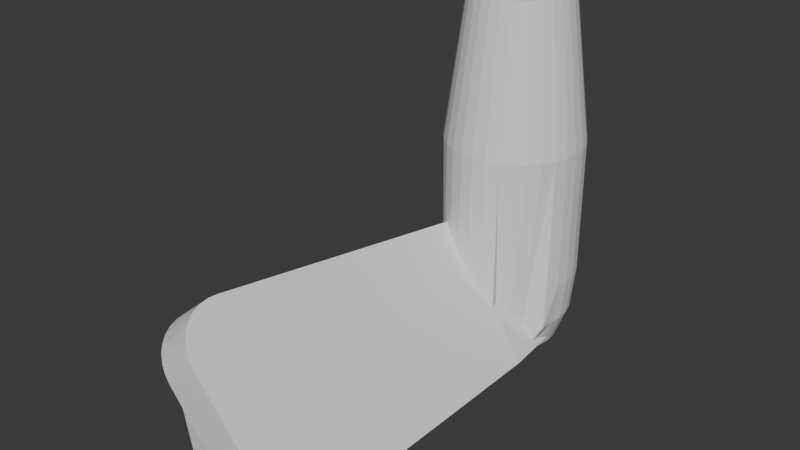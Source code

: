 # Source: Iron.blend  (saved by Blender 4.3.34; exported with 4.5.12 LTS)
import bpy
from mathutils import Matrix  # noqa: F401  (used for matrix-valued properties, if any)

bpy.ops.wm.read_factory_settings(use_empty=True)
scene = bpy.context.scene
scene.name = 'Scene'

# ---- collections
col_collection = bpy.data.collections.new('Collection'); scene.collection.children.link(col_collection)

# ---- world
world_world = bpy.data.worlds.new('World'); scene.world = world_world
world_world.use_nodes = True; world_world.node_tree.nodes.clear()
_N = world_world.node_tree.nodes; _L = world_world.node_tree.links
n0 = _N.new('ShaderNodeOutputWorld'); n0.name = 'World Output'; n0.location = (300, 300)
n1 = _N.new('ShaderNodeBackground'); n1.name = 'Background'; n1.location = (10, 300)
n1.inputs[0].default_value = (0.05088, 0.05088, 0.05088, 1.0)
_L.new(n1.outputs[0], n0.inputs[0])
n0.is_active_output = True
world_world.color = (0.05088, 0.05088, 0.05088)
world_world.sun_shadow_jitter_overblur = 0.0

# ---- meshes
me_cylinder = bpy.data.meshes.new('Cylinder')
me_cylinder.from_pydata([(0.0, 1.0, 0.178), (0.1951, 0.9808, 0.178), (0.3827, 0.9239, 0.178), (0.5556, 0.8315, 0.178), (0.7071, 0.7071, 0.178), (0.8315, 0.5556, 0.178), (0.9239, 0.3827, 0.178), (0.9808, 0.1951, 0.178), (1.0, 0.0, 0.178), (0.9808, -0.1951, 0.178), (0.9239, -0.3827, 0.178), (0.5706, -0.5299, -1.0), (0.8315, -0.5556, 0.178), (0.4503, -0.6791, -1.0), (0.7071, -0.7071, 0.178), (0.3494, -0.7619, -1.0), (0.5556, -0.8315, 0.178), (0.3827, -0.9239, -1.0), (0.3827, -0.9239, 0.178), (0.1951, -0.9808, -1.0), (0.1951, -0.9808, 0.178), (0.0, -1.0, -1.0), (0.0, -1.0, 0.178), (-0.1951, -0.9808, -1.0), (-0.1951, -0.9808, 0.178), (-0.3827, -0.9239, -1.0), (-0.3827, -0.9239, 0.178), (-0.5556, -0.8315, -1.0), (-0.5556, -0.8315, 0.178), (-0.4913, -0.6791, -1.0), (-0.7071, -0.7071, 0.178), (-0.5742, -0.5782, -1.0), (-0.8315, -0.5556, 0.178), (-0.663, -0.4084, -1.0), (-0.9239, -0.3827, 0.178), (-0.9808, -0.1951, 0.178), (-1.0, 0.0, 0.178), (-0.9808, 0.1951, 0.178), (-0.9239, 0.3827, 0.178), (-0.8315, 0.5556, 0.178), (-0.7071, 0.7071, 0.178), (-0.5556, 0.8315, 0.178), (-0.3827, 0.9239, 0.178), (-0.1951, 0.9808, 0.178), (0.0, 0.539, -1.0), (0.0, 1.0, -0.5412), (0.0, 0.7695, -0.9385), (0.0, 0.9382, -0.7706), (0.1052, 0.5286, -1.0), (0.1951, 0.9808, -0.5412), (0.1501, 0.7547, -0.9385), (0.183, 0.9202, -0.7706), (0.2063, 0.498, -1.0), (0.3827, 0.9239, -0.5412), (0.2945, 0.7109, -0.9385), (0.359, 0.8668, -0.7706), (0.2994, 0.4481, -1.0), (0.5556, 0.8315, -0.5412), (0.4275, 0.6398, -0.9385), (0.5213, 0.7801, -0.7706), (0.3811, 0.3811, -1.0), (0.7071, 0.7071, -0.5412), (0.5441, 0.5441, -0.9385), (0.6634, 0.6634, -0.7706), (0.4481, 0.2994, -1.0), (0.8315, 0.5556, -0.5412), (0.6398, 0.4275, -0.9385), (0.7801, 0.5213, -0.7706), (0.498, 0.2063, -1.0), (0.9239, 0.3827, -0.5412), (0.7109, 0.2945, -0.9385), (0.8668, 0.359, -0.7706), (0.5286, 0.1052, -1.0), (0.9808, 0.1951, -0.5412), (0.7547, 0.1501, -0.9385), (0.9202, 0.183, -0.7706), (0.539, 0.0, -1.0), (1.0, 0.0, -0.5412), (0.7695, 0.0, -0.9385), (0.9382, 0.0, -0.7706), (0.5286, -0.1052, -1.0), (0.9808, -0.1951, -0.5412), (0.7547, -0.1501, -0.9385), (0.9202, -0.183, -0.7706), (0.5331, -0.5782, -1.0), (0.9239, -0.3827, -0.5412), (0.6726, -0.4489, -0.9385), (0.9115, -0.4058, -0.7706), (-0.9808, -0.1951, -0.5412), (-0.6357, -0.4631, -1.0), (-0.9732, -0.2202, -0.7706), (-0.7472, -0.3091, -0.9385), (-0.539, 0.0, -1.0), (-1.0, 0.0, -0.5412), (-0.7695, 0.0, -0.9385), (-0.9382, 0.0, -0.7706), (-0.5286, 0.1052, -1.0), (-0.9808, 0.1951, -0.5412), (-0.7547, 0.1501, -0.9385), (-0.9202, 0.183, -0.7706), (-0.498, 0.2063, -1.0), (-0.9239, 0.3827, -0.5412), (-0.7109, 0.2945, -0.9385), (-0.8668, 0.359, -0.7706), (-0.4481, 0.2994, -1.0), (-0.8315, 0.5556, -0.5412), (-0.6398, 0.4275, -0.9385), (-0.7801, 0.5213, -0.7706), (-0.3811, 0.3811, -1.0), (-0.7071, 0.7071, -0.5412), (-0.5441, 0.5441, -0.9385), (-0.6634, 0.6634, -0.7706), (-0.2994, 0.4481, -1.0), (-0.5556, 0.8315, -0.5412), (-0.4275, 0.6398, -0.9385), (-0.5213, 0.7801, -0.7706), (-0.2063, 0.498, -1.0), (-0.3827, 0.9239, -0.5412), (-0.2945, 0.7109, -0.9385), (-0.359, 0.8668, -0.7706), (-0.1052, 0.5286, -1.0), (-0.1951, 0.9808, -0.5412), (-0.1501, 0.7547, -0.9385), (-0.183, 0.9202, -0.7706), (0.1412, 0.7096, 0.9579), (-4.322e-08, 0.7235, 0.9579), (0.2769, 0.6684, 0.9579), (0.402, 0.6016, 0.9579), (0.5116, 0.5116, 0.9579), (0.6016, 0.402, 0.9579), (0.6684, 0.2769, 0.9579), (0.7096, 0.1412, 0.9579), (0.7235, -6.592e-08, 0.9579), (0.7096, -0.1412, 0.9579), (0.6684, -0.2769, 0.9579), (0.6016, -0.402, 0.9579), (0.5116, -0.5116, 0.9579), (0.402, -0.6016, 0.9579), (0.2769, -0.6684, 0.9579), (0.1412, -0.7096, 0.9579), (-4.322e-08, -0.7235, 0.9579), (-0.1412, -0.7096, 0.9579), (-0.2769, -0.6684, 0.9579), (-0.402, -0.6016, 0.9579), (-0.5116, -0.5116, 0.9579), (-0.6016, -0.402, 0.9579), (-0.6684, -0.2769, 0.9579), (-0.7096, -0.1412, 0.9579), (-0.7235, -6.592e-08, 0.9579), (-0.7096, 0.1412, 0.9579), (-0.6684, 0.2769, 0.9579), (-0.6016, 0.402, 0.9579), (-0.5116, 0.5116, 0.9579), (-0.402, 0.6016, 0.9579), (-0.2769, 0.6684, 0.9579), (-0.1412, 0.7096, 0.9579), (0.4468, -1.013, -1.002), (-0.9603, -0.6569, -0.4046), (0.9284, -1.013, -0.8719), (-0.4788, -0.6569, -0.2563), (-0.9375, -5.562, -0.4146), (-1.361, -4.785, -0.2293), (-1.024, -5.55, -0.3767), (-1.106, -5.515, -0.3411), (-1.18, -5.458, -0.3087), (-1.244, -5.381, -0.2807), (-1.296, -5.285, -0.2579), (-1.335, -5.174, -0.2409), (-1.359, -5.051, -0.2303), (-1.368, -4.92, -0.2264), (-0.8796, -4.785, -0.08096), (-0.456, -5.562, -0.2663), (-0.8863, -4.92, -0.07805), (-0.8773, -5.051, -0.08196), (-0.8531, -5.174, -0.09257), (-0.8143, -5.285, -0.1096), (-0.762, -5.381, -0.1324), (-0.698, -5.458, -0.1604), (-0.6241, -5.515, -0.1927), (-0.5426, -5.55, -0.2284), (0.4468, -4.981, -1.009), (0.07305, -5.562, -0.8567), (0.4341, -5.131, -1.003), (0.3968, -5.272, -0.9983), (0.3374, -5.392, -0.9724), (0.2599, -5.484, -0.9385), (0.1698, -5.542, -0.899), (0.5546, -5.562, -0.7084), (0.9284, -4.981, -0.8719), (0.6514, -5.542, -0.7507), (0.7415, -5.484, -0.7902), (0.8189, -5.392, -0.824), (0.8783, -5.272, -0.85), (0.9157, -5.131, -0.8663), (-0.9265, -0.7018, -0.4262), (-0.5887, -0.8946, -1.003), (-1.023, -4.79, -0.2619), (-1.024, -4.909, -0.2592), (-1.022, -5.025, -0.2629), (-1.016, -5.133, -0.2728), (-1.007, -5.231, -0.2887), (-0.9946, -5.315, -0.3101), (-0.9792, -5.384, -0.3364), (-0.9614, -5.434, -0.3667), (-0.9419, -5.465, -0.4001), (-0.9211, -5.475, -0.4356), (-0.5917, -5.095, -0.9979), (-0.5887, -4.963, -1.003), (-0.6007, -5.219, -0.9826), (-0.6149, -5.325, -0.9582), (-0.6335, -5.407, -0.9265), (-0.6552, -5.458, -0.8895), (-0.6784, -5.475, -0.8499), (-0.7404, 0.4776, -0.4035), (0.3736, 0.1214, -0.9969), (0.7738, 0.1214, -0.9012), (-0.1988, 0.4776, -0.2864), (-0.8239, 0.4328, -0.4792), (-0.486, 0.24, -0.9939)], [], [(121, 43, 0, 45), (53, 2, 3, 57), (57, 3, 4, 61), (61, 4, 5, 65), (65, 5, 6, 69), (69, 6, 7, 73), (73, 7, 8, 77), (77, 8, 9, 81), (81, 9, 10, 85), (84, 86, 87, 85, 10, 12, 11), (33, 34, 35, 88, 90, 91, 89), (11, 12, 14, 13), (13, 14, 16, 15), (15, 16, 18, 17), (17, 18, 20, 19), (19, 20, 22, 21), (21, 22, 24, 23), (23, 24, 26, 25), (25, 26, 28, 27), (27, 28, 30, 29), (29, 30, 32, 31), (31, 32, 34, 33), (88, 35, 36, 93), (93, 36, 37, 97), (97, 37, 38, 101), (101, 38, 39, 105), (105, 39, 40, 109), (109, 40, 41, 113), (113, 41, 42, 117), (117, 42, 43, 121), (5, 4, 128, 129), (49, 1, 2, 53), (45, 0, 1, 49), (45, 49, 51, 47), (47, 51, 50, 46), (46, 50, 48, 44), (49, 53, 55, 51), (51, 55, 54, 50), (50, 54, 52, 48), (53, 57, 59, 55), (55, 59, 58, 54), (54, 58, 56, 52), (57, 61, 63, 59), (59, 63, 62, 58), (58, 62, 60, 56), (61, 65, 67, 63), (63, 67, 66, 62), (62, 66, 64, 60), (65, 69, 71, 67), (67, 71, 70, 66), (66, 70, 68, 64), (69, 73, 75, 71), (71, 75, 74, 70), (70, 74, 72, 68), (73, 77, 79, 75), (75, 79, 78, 74), (74, 78, 76, 72), (77, 81, 83, 79), (79, 83, 82, 78), (78, 82, 80, 76), (81, 85, 87, 83), (83, 87, 86, 82), (82, 86, 84, 80), (88, 93, 95, 90), (90, 95, 94, 91), (91, 94, 92, 89), (93, 97, 99, 95), (95, 99, 98, 94), (94, 98, 96, 92), (97, 101, 103, 99), (99, 103, 102, 98), (98, 102, 100, 96), (101, 105, 107, 103), (103, 107, 106, 102), (102, 106, 104, 100), (105, 109, 111, 107), (107, 111, 110, 106), (106, 110, 108, 104), (109, 113, 115, 111), (111, 115, 114, 110), (110, 114, 112, 108), (113, 117, 119, 115), (115, 119, 118, 114), (114, 118, 116, 112), (117, 121, 123, 119), (119, 123, 122, 118), (118, 122, 120, 116), (121, 45, 47, 123), (123, 47, 46, 122), (122, 46, 44, 120), (44, 48, 52, 56, 60, 64, 68, 72, 76, 80, 84, 11, 13, 15, 17, 19, 21, 23, 25, 27, 29, 31, 33, 89, 92, 96, 100, 104, 108, 112, 116, 120), (124, 125, 155, 154, 153, 152, 151, 150, 149, 148, 147, 146, 145, 144, 143, 142, 141, 140, 139, 138, 137, 136, 135, 134, 133, 132, 131, 130, 129, 128, 127, 126), (26, 24, 141, 142), (35, 34, 146, 147), (6, 5, 129, 130), (18, 16, 137, 138), (36, 35, 147, 148), (7, 6, 130, 131), (37, 36, 148, 149), (8, 7, 131, 132), (28, 26, 142, 143), (38, 37, 149, 150), (9, 8, 132, 133), (20, 18, 138, 139), (39, 38, 150, 151), (10, 9, 133, 134), (40, 39, 151, 152), (12, 10, 134, 135), (30, 28, 143, 144), (41, 40, 152, 153), (22, 20, 139, 140), (42, 41, 153, 154), (43, 42, 154, 155), (14, 12, 135, 136), (32, 30, 144, 145), (1, 0, 125, 124), (0, 43, 155, 125), (2, 1, 124, 126), (24, 22, 140, 141), (3, 2, 126, 127), (16, 14, 136, 137), (34, 32, 145, 146), (4, 3, 127, 128), (159, 157, 161, 170), (157, 159, 216, 213), (158, 159, 170, 172, 173, 174, 175, 176, 177, 178, 179, 171, 187, 189, 190, 191, 192, 193, 188), (187, 171, 160, 181), (170, 161, 169, 172), (172, 169, 168, 173), (173, 168, 167, 174), (174, 167, 166, 175), (175, 166, 165, 176), (176, 165, 164, 177), (177, 164, 163, 178), (178, 163, 162, 179), (179, 162, 160, 171), (165, 166, 200, 201), (180, 188, 193, 182), (182, 193, 192, 183), (183, 192, 191, 184), (184, 191, 190, 185), (185, 190, 189, 186), (186, 189, 187, 181), (156, 158, 188, 180), (207, 206, 208, 209, 210, 211, 212, 205, 204, 203, 202, 201, 200, 199, 198, 197, 196, 194, 195), (183, 184, 209, 208), (181, 160, 205, 212), (180, 182, 206, 207), (167, 168, 198, 199), (162, 163, 203, 204), (186, 181, 212, 211), (169, 161, 196, 197), (164, 165, 201, 202), (184, 185, 210, 209), (194, 157, 213, 217), (166, 167, 199, 200), (160, 162, 204, 205), (182, 183, 208, 206), (156, 180, 207, 195), (168, 169, 197, 198), (163, 164, 202, 203), (161, 157, 194, 196), (185, 186, 211, 210), (214, 213, 216, 215), (213, 214, 218, 217), (195, 194, 217, 218), (156, 195, 218, 214), (159, 158, 215, 216), (158, 156, 214, 215)])
_uv = me_cylinder.uv_layers.new(name='UVMap')
_uv.uv.foreach_set('vector', [0.03125, 0.6147, 0.03125, 1.0, 0.0, 1.0, 0.0, 0.6147, 0.9375, 0.6147, 0.9375, 1.0, 0.9062, 1.0, 0.9062, 0.6147, 0.9062, 0.6147, 0.9062, 1.0, 0.875, 1.0, 0.875, 0.6147, 0.875, 0.6147, 0.875, 1.0, 0.8438, 1.0, 0.8438, 0.6147, 0.8438, 0.6147, 0.8438, 1.0, 0.8125, 1.0, 0.8125, 0.6147, 0.8125, 0.6147, 0.8125, 1.0, 0.7812, 1.0, 0.7812, 0.6147, 0.7812, 0.6147, 0.7812, 1.0, 0.75, 1.0, 0.75, 0.6147, 0.75, 0.6147, 0.75, 1.0, 0.7188, 1.0, 0.7188, 0.6147, 0.7188, 0.6147, 0.7188, 1.0, 0.6875, 1.0, 0.6875, 0.6147, 0.6562, 0.5, 0.6719, 0.5154, 0.6833, 0.5573, 0.6875, 0.6147, 0.6875, 1.0, 0.6562, 1.0, 0.6562, 0.5, 0.3125, 0.5, 0.3125, 1.0, 0.2812, 1.0, 0.2812, 0.6147, 0.2854, 0.5573, 0.2969, 0.5154, 0.3125, 0.5, 0.6562, 0.5, 0.6562, 1.0, 0.625, 1.0, 0.625, 0.5, 0.625, 0.5, 0.625, 1.0, 0.5938, 1.0, 0.5938, 0.5, 0.5938, 0.5, 0.5938, 1.0, 0.5625, 1.0, 0.5625, 0.5, 0.5625, 0.5, 0.5625, 1.0, 0.5312, 1.0, 0.5312, 0.5, 0.5312, 0.5, 0.5312, 1.0, 0.5, 1.0, 0.5, 0.5, 0.5, 0.5, 0.5, 1.0, 0.4688, 1.0, 0.4688, 0.5, 0.4688, 0.5, 0.4688, 1.0, 0.4375, 1.0, 0.4375, 0.5, 0.4375, 0.5, 0.4375, 1.0, 0.4062, 1.0, 0.4062, 0.5, 0.4062, 0.5, 0.4062, 1.0, 0.375, 1.0, 0.375, 0.5, 0.375, 0.5, 0.375, 1.0, 0.3438, 1.0, 0.3438, 0.5, 0.3438, 0.5, 0.3438, 1.0, 0.3125, 1.0, 0.3125, 0.5, 0.2812, 0.6147, 0.2812, 1.0, 0.25, 1.0, 0.25, 0.6147, 0.25, 0.6147, 0.25, 1.0, 0.2188, 1.0, 0.2188, 0.6147, 0.2188, 0.6147, 0.2188, 1.0, 0.1875, 1.0, 0.1875, 0.6147, 0.1875, 0.6147, 0.1875, 1.0, 0.1562, 1.0, 0.1562, 0.6147, 0.1562, 0.6147, 0.1562, 1.0, 0.125, 1.0, 0.125, 0.6147, 0.125, 0.6147, 0.125, 1.0, 0.09375, 1.0, 0.09375, 0.6147, 0.09375, 0.6147, 0.09375, 1.0, 0.0625, 1.0, 0.0625, 0.6147, 0.0625, 0.6147, 0.0625, 1.0, 0.03125, 1.0, 0.03125, 0.6147, 0.8438, 1.0, 0.875, 1.0, 0.875, 1.0, 0.8438, 1.0, 0.9688, 0.6147, 0.9688, 1.0, 0.9375, 1.0, 0.9375, 0.6147, 1.0, 0.6147, 1.0, 1.0, 0.9688, 1.0, 0.9688, 0.6147, 1.0, 0.6147, 0.9688, 0.6147, 0.9697, 0.5, 0.999, 0.5, 0.7514, 0.4899, 0.7954, 0.4855, 0.786, 0.4311, 0.75, 0.4347, 0.75, 0.4347, 0.786, 0.4311, 0.7752, 0.3769, 0.75, 0.3794, 0.9688, 0.6147, 0.9375, 0.6147, 0.9385, 0.5, 0.9678, 0.5, 0.7982, 0.485, 0.8405, 0.4722, 0.8207, 0.4206, 0.786, 0.4311, 0.786, 0.4311, 0.8207, 0.4206, 0.7995, 0.3695, 0.7752, 0.3769, 0.9375, 0.6147, 0.9062, 0.6147, 0.9072, 0.5, 0.9365, 0.5, 0.8431, 0.471, 0.8821, 0.4502, 0.8526, 0.4036, 0.8207, 0.4206, 0.8207, 0.4206, 0.8526, 0.4036, 0.8219, 0.3576, 0.7995, 0.3695, 0.9062, 0.6147, 0.875, 0.6147, 0.876, 0.5, 0.9053, 0.5, 0.8845, 0.4486, 0.9186, 0.4206, 0.8806, 0.3806, 0.8526, 0.4036, 0.8526, 0.4036, 0.8806, 0.3806, 0.8415, 0.3415, 0.8219, 0.3576, 0.875, 0.6147, 0.8438, 0.6147, 0.8447, 0.5, 0.874, 0.5, 0.9206, 0.4186, 0.9486, 0.3845, 0.9036, 0.3526, 0.8806, 0.3806, 0.8806, 0.3806, 0.9036, 0.3526, 0.8576, 0.3219, 0.8415, 0.3415, 0.8438, 0.6147, 0.8125, 0.6147, 0.8135, 0.5, 0.8428, 0.5, 0.9502, 0.3821, 0.971, 0.3431, 0.9206, 0.3207, 0.9036, 0.3526, 0.9036, 0.3526, 0.9206, 0.3207, 0.8695, 0.2995, 0.8576, 0.3219, 0.8125, 0.6147, 0.7812, 0.6147, 0.7822, 0.5, 0.8115, 0.5, 0.9722, 0.3405, 0.985, 0.2982, 0.9311, 0.286, 0.9206, 0.3207, 0.9206, 0.3207, 0.9311, 0.286, 0.8769, 0.2752, 0.8695, 0.2995, 0.7812, 0.6147, 0.75, 0.6147, 0.751, 0.5, 0.7803, 0.5, 0.9855, 0.2954, 0.9899, 0.2514, 0.9347, 0.25, 0.9311, 0.286, 0.9311, 0.286, 0.9347, 0.25, 0.8794, 0.25, 0.8769, 0.2752, 0.75, 0.6147, 0.7188, 0.6147, 0.7197, 0.5, 0.749, 0.5, 0.9899, 0.2486, 0.9855, 0.2046, 0.9311, 0.214, 0.9347, 0.25, 0.9347, 0.25, 0.9311, 0.214, 0.8769, 0.2248, 0.8794, 0.25, 0.7188, 0.6147, 0.6875, 0.6147, 0.6875, 0.5, 0.7178, 0.5, 0.985, 0.2018, 0.9717, 0.1582, 0.9606, 0.1374, 0.9311, 0.214, 0.9311, 0.214, 0.9606, 0.1374, 0.9496, 0.1167, 0.8769, 0.2248, 0.2812, 0.6147, 0.25, 0.6147, 0.251, 0.5, 0.2812, 0.5, 0.5146, 0.2032, 0.5101, 0.2486, 0.5653, 0.25, 0.5214, 0.1807, 0.5214, 0.1807, 0.5653, 0.25, 0.6206, 0.25, 0.5283, 0.1582, 0.25, 0.6147, 0.2188, 0.6147, 0.2197, 0.5, 0.249, 0.5, 0.5101, 0.2514, 0.5145, 0.2954, 0.5689, 0.286, 0.5653, 0.25, 0.5653, 0.25, 0.5689, 0.286, 0.6231, 0.2752, 0.6206, 0.25, 0.2188, 0.6147, 0.1875, 0.6147, 0.1885, 0.5, 0.2178, 0.5, 0.515, 0.2982, 0.5278, 0.3405, 0.5794, 0.3207, 0.5689, 0.286, 0.5689, 0.286, 0.5794, 0.3207, 0.6305, 0.2995, 0.6231, 0.2752, 0.1875, 0.6147, 0.1562, 0.6147, 0.1572, 0.5, 0.1865, 0.5, 0.529, 0.3431, 0.5498, 0.3821, 0.5964, 0.3526, 0.5794, 0.3207, 0.5794, 0.3207, 0.5964, 0.3526, 0.6424, 0.3219, 0.6305, 0.2995, 0.1562, 0.6147, 0.125, 0.6147, 0.126, 0.5, 0.1553, 0.5, 0.5514, 0.3845, 0.5794, 0.4186, 0.6194, 0.3806, 0.5964, 0.3526, 0.5964, 0.3526, 0.6194, 0.3806, 0.6585, 0.3415, 0.6424, 0.3219, 0.125, 0.6147, 0.09375, 0.6147, 0.09472, 0.5, 0.124, 0.5, 0.5814, 0.4206, 0.6155, 0.4486, 0.6474, 0.4036, 0.6194, 0.3806, 0.6194, 0.3806, 0.6474, 0.4036, 0.6781, 0.3576, 0.6585, 0.3415, 0.09375, 0.6147, 0.0625, 0.6147, 0.06347, 0.5, 0.09278, 0.5, 0.6179, 0.4502, 0.6569, 0.471, 0.6793, 0.4206, 0.6474, 0.4036, 0.6474, 0.4036, 0.6793, 0.4206, 0.7005, 0.3695, 0.6781, 0.3576, 0.0625, 0.6147, 0.03125, 0.6147, 0.03222, 0.5, 0.06153, 0.5, 0.6595, 0.4722, 0.7018, 0.485, 0.714, 0.4311, 0.6793, 0.4206, 0.6793, 0.4206, 0.714, 0.4311, 0.7248, 0.3769, 0.7005, 0.3695, 0.03125, 0.6147, 0.0, 0.6147, 0.0009651, 0.5, 0.03028, 0.5, 0.7046, 0.4855, 0.7486, 0.4899, 0.75, 0.4347, 0.714, 0.4311, 0.714, 0.4311, 0.75, 0.4347, 0.75, 0.3794, 0.7248, 0.3769, 0.75, 0.3794, 0.7752, 0.3769, 0.7995, 0.3695, 0.8219, 0.3576, 0.8415, 0.3415, 0.8576, 0.3219, 0.8695, 0.2995, 0.8769, 0.2752, 0.8794, 0.25, 0.8769, 0.2248, 0.9496, 0.1167, 0.9496, 0.1167, 0.9197, 0.08029, 0.8833, 0.05045, 0.8418, 0.02827, 0.7968, 0.01461, 0.75, 0.01, 0.7032, 0.01461, 0.6582, 0.02827, 0.6167, 0.05045, 0.5803, 0.08029, 0.5504, 0.1167, 0.5283, 0.1582, 0.5283, 0.1582, 0.6206, 0.25, 0.6231, 0.2752, 0.6305, 0.2995, 0.6424, 0.3219, 0.6585, 0.3415, 0.6781, 0.3576, 0.7005, 0.3695, 0.7248, 0.3769, 0.2968, 0.4854, 0.25, 0.49, 0.2032, 0.4854, 0.1582, 0.4717, 0.1167, 0.4496, 0.08029, 0.4197, 0.05045, 0.3833, 0.02827, 0.3418, 0.01461, 0.2968, 0.01, 0.25, 0.01461, 0.2032, 0.02827, 0.1582, 0.05045, 0.1167, 0.08029, 0.08029, 0.1167, 0.05045, 0.1582, 0.02827, 0.2032, 0.01461, 0.25, 0.01, 0.2968, 0.01461, 0.3418, 0.02827, 0.3833, 0.05045, 0.4197, 0.08029, 0.4496, 0.1167, 0.4717, 0.1582, 0.4854, 0.2032, 0.49, 0.25, 0.4854, 0.2968, 0.4717, 0.3418, 0.4496, 0.3833, 0.4197, 0.4197, 0.3833, 0.4496, 0.3418, 0.4717, 0.4375, 1.0, 0.4688, 1.0, 0.4688, 1.0, 0.4375, 1.0, 0.2812, 1.0, 0.3125, 1.0, 0.3125, 1.0, 0.2812, 1.0, 0.8125, 1.0, 0.8438, 1.0, 0.8438, 1.0, 0.8125, 1.0, 0.5625, 1.0, 0.5938, 1.0, 0.5938, 1.0, 0.5625, 1.0, 0.25, 1.0, 0.2812, 1.0, 0.2812, 1.0, 0.25, 1.0, 0.7812, 1.0, 0.8125, 1.0, 0.8125, 1.0, 0.7812, 1.0, 0.2188, 1.0, 0.25, 1.0, 0.25, 1.0, 0.2188, 1.0, 0.75, 1.0, 0.7812, 1.0, 0.7812, 1.0, 0.75, 1.0, 0.4062, 1.0, 0.4375, 1.0, 0.4375, 1.0, 0.4062, 1.0, 0.1875, 1.0, 0.2188, 1.0, 0.2188, 1.0, 0.1875, 1.0, 0.7188, 1.0, 0.75, 1.0, 0.75, 1.0, 0.7188, 1.0, 0.5312, 1.0, 0.5625, 1.0, 0.5625, 1.0, 0.5312, 1.0, 0.1562, 1.0, 0.1875, 1.0, 0.1875, 1.0, 0.1562, 1.0, 0.6875, 1.0, 0.7188, 1.0, 0.7188, 1.0, 0.6875, 1.0, 0.125, 1.0, 0.1562, 1.0, 0.1562, 1.0, 0.125, 1.0, 0.6562, 1.0, 0.6875, 1.0, 0.6875, 1.0, 0.6562, 1.0, 0.375, 1.0, 0.4062, 1.0, 0.4062, 1.0, 0.375, 1.0, 0.09375, 1.0, 0.125, 1.0, 0.125, 1.0, 0.09375, 1.0, 0.5, 1.0, 0.5312, 1.0, 0.5312, 1.0, 0.5, 1.0, 0.0625, 1.0, 0.09375, 1.0, 0.09375, 1.0, 0.0625, 1.0, 0.03125, 1.0, 0.0625, 1.0, 0.0625, 1.0, 0.03125, 1.0, 0.625, 1.0, 0.6562, 1.0, 0.6562, 1.0, 0.625, 1.0, 0.3438, 1.0, 0.375, 1.0, 0.375, 1.0, 0.3438, 1.0, 0.9688, 1.0, 1.0, 1.0, 1.0, 1.0, 0.9688, 1.0, 0.0, 1.0, 0.03125, 1.0, 0.03125, 1.0, 0.0, 1.0, 0.9375, 1.0, 0.9688, 1.0, 0.9688, 1.0, 0.9375, 1.0, 0.4688, 1.0, 0.5, 1.0, 0.5, 1.0, 0.4688, 1.0, 0.9062, 1.0, 0.9375, 1.0, 0.9375, 1.0, 0.9062, 1.0, 0.5938, 1.0, 0.625, 1.0, 0.625, 1.0, 0.5938, 1.0, 0.3125, 1.0, 0.3438, 1.0, 0.3438, 1.0, 0.3125, 1.0, 0.875, 1.0, 0.9062, 1.0, 0.9062, 1.0, 0.875, 1.0, 0.625, 0.5, 0.875, 0.5, 0.875, 0.7073, 0.625, 0.7073, 0.875, 0.5, 0.625, 0.5, 0.625, 0.5, 0.875, 0.5, 0.375, 0.5, 0.625, 0.5, 0.625, 0.7073, 0.6239, 0.7147, 0.6207, 0.7219, 0.6156, 0.7287, 0.6087, 0.7347, 0.6005, 0.74, 0.5911, 0.7443, 0.5807, 0.7474, 0.5696, 0.7494, 0.5581, 0.75, 0.4244, 0.75, 0.4118, 0.7489, 0.4001, 0.7457, 0.3901, 0.7406, 0.382, 0.734, 0.3768, 0.7263, 0.375, 0.718, 0.4244, 0.75, 0.5581, 0.75, 0.5581, 1.0, 0.4244, 1.0, 0.625, 0.7073, 0.875, 0.7073, 0.875, 0.7146, 0.625, 0.7146, 0.625, 0.7146, 0.875, 0.7146, 0.875, 0.7215, 0.625, 0.7215, 0.625, 0.7215, 0.875, 0.7215, 0.875, 0.7277, 0.625, 0.7277, 0.625, 0.7277, 0.875, 0.7277, 0.875, 0.75, 0.625, 0.75, 0.625, 0.75, 0.625, 1.0, 0.5985, 1.0, 0.5985, 0.75, 0.5985, 0.75, 0.5985, 1.0, 0.5901, 1.0, 0.5901, 0.75, 0.5901, 0.75, 0.5901, 1.0, 0.5803, 1.0, 0.5803, 0.75, 0.5803, 0.75, 0.5803, 1.0, 0.5695, 1.0, 0.5695, 0.75, 0.5695, 0.75, 0.5695, 1.0, 0.5581, 1.0, 0.5581, 0.75, 0.5985, 1.0, 0.625, 1.0, 0.625, 1.0, 0.5985, 1.0, 0.125, 0.718, 0.375, 0.718, 0.375, 0.7263, 0.125, 0.7263, 0.125, 0.7263, 0.375, 0.7263, 0.375, 0.734, 0.125, 0.734, 0.125, 0.734, 0.375, 0.734, 0.375, 0.75, 0.125, 0.75, 0.375, 1.0, 0.375, 0.75, 0.3997, 0.75, 0.3997, 1.0, 0.3997, 1.0, 0.3997, 0.75, 0.4116, 0.75, 0.4116, 1.0, 0.4116, 1.0, 0.4116, 0.75, 0.4244, 0.75, 0.4244, 1.0, 0.125, 0.5, 0.375, 0.5, 0.375, 0.718, 0.125, 0.718, 0.375, 0.03196, 0.3768, 0.02369, 0.382, 0.01598, 0.3901, 0.00936, 0.4001, 0.004281, 0.4118, 0.001089, 0.4244, 0.0, 0.5581, 0.0, 0.5696, 0.0006487, 0.5807, 0.002575, 0.5911, 0.00572, 0.6005, 0.009989, 0.6087, 0.01525, 0.6156, 0.02135, 0.6207, 0.02809, 0.6239, 0.03528, 0.625, 0.0427, 0.625, 0.25, 0.375, 0.25, 0.125, 0.734, 0.125, 0.75, 0.125, 0.75, 0.125, 0.734, 0.4244, 1.0, 0.5581, 1.0, 0.5581, 1.0, 0.4244, 1.0, 0.125, 0.718, 0.125, 0.7263, 0.125, 0.7263, 0.125, 0.718, 0.875, 0.7277, 0.875, 0.7215, 0.875, 0.7215, 0.875, 0.7277, 0.5695, 1.0, 0.5803, 1.0, 0.5803, 1.0, 0.5695, 1.0, 0.4116, 1.0, 0.4244, 1.0, 0.4244, 1.0, 0.4116, 1.0, 0.875, 0.7146, 0.875, 0.7073, 0.875, 0.7073, 0.875, 0.7146, 0.5901, 1.0, 0.5985, 1.0, 0.5985, 1.0, 0.5901, 1.0, 0.375, 1.0, 0.3997, 1.0, 0.3997, 1.0, 0.375, 1.0, 0.875, 0.5, 0.875, 0.5, 0.875, 0.5, 0.875, 0.5, 0.875, 0.75, 0.875, 0.7277, 0.875, 0.7277, 0.875, 0.75, 0.5581, 1.0, 0.5695, 1.0, 0.5695, 1.0, 0.5581, 1.0, 0.125, 0.7263, 0.125, 0.734, 0.125, 0.734, 0.125, 0.7263, 0.125, 0.5, 0.125, 0.718, 0.125, 0.718, 0.125, 0.5, 0.875, 0.7215, 0.875, 0.7146, 0.875, 0.7146, 0.875, 0.7215, 0.5803, 1.0, 0.5901, 1.0, 0.5901, 1.0, 0.5803, 1.0, 0.875, 0.7073, 0.875, 0.5, 0.875, 0.5, 0.875, 0.7073, 0.3997, 1.0, 0.4116, 1.0, 0.4116, 1.0, 0.3997, 1.0, 0.375, 0.25, 0.625, 0.25, 0.625, 0.5, 0.375, 0.5, 0.625, 0.25, 0.375, 0.25, 0.375, 0.25, 0.625, 0.25, 0.375, 0.25, 0.625, 0.25, 0.625, 0.25, 0.375, 0.25, 0.125, 0.5, 0.125, 0.5, 0.125, 0.5, 0.125, 0.5, 0.625, 0.5, 0.375, 0.5, 0.375, 0.5, 0.625, 0.5, 0.375, 0.5, 0.125, 0.5, 0.125, 0.5, 0.375, 0.5])
me_cylinder.update()

# ---- objects
ob_cylinder = bpy.data.objects.new('Cylinder', me_cylinder)

# ---- transforms, parenting, visibility, modifiers, constraints
ob_cylinder.location = (0.09389, 1.445, 1.767)
ob_cylinder.scale = (0.4396, 0.4396, 1.198)

# ---- collection membership
col_collection.objects.link(ob_cylinder)

# ---- scene / render settings (as saved in the file)
scene.frame_start = 1; scene.frame_end = 250; scene.frame_set(1)
scene.render.engine = 'BLENDER_EEVEE_NEXT'
bpy.context.view_layer.update()

# ---- added for rendering (the .blend has no active camera and no usable light): camera, sun
cam_auto = bpy.data.cameras.new('AutoCamera')
cam_auto.lens = 50.0
cam_auto.sensor_width = 36.0
cam_auto.clip_end = 1000.0
ob_auto_camera = bpy.data.objects.new('AutoCamera', cam_auto)
scene.collection.objects.link(ob_auto_camera)
ob_auto_camera.location = (3.59095, -3.85098, 4.59919)
ob_auto_camera.rotation_euler = (1.09748, -7.21219e-08, 0.694738)
scene.camera = ob_auto_camera
light_auto_sun = bpy.data.lights.new('AutoSun', 'SUN')
light_auto_sun.energy = 3.0
light_auto_sun.angle = 0.0523599
ob_auto_sun = bpy.data.objects.new('AutoSun', light_auto_sun)
scene.collection.objects.link(ob_auto_sun)
ob_auto_sun.rotation_euler = (0.872665, 0.174533, 0.523599)
bpy.context.view_layer.update()
